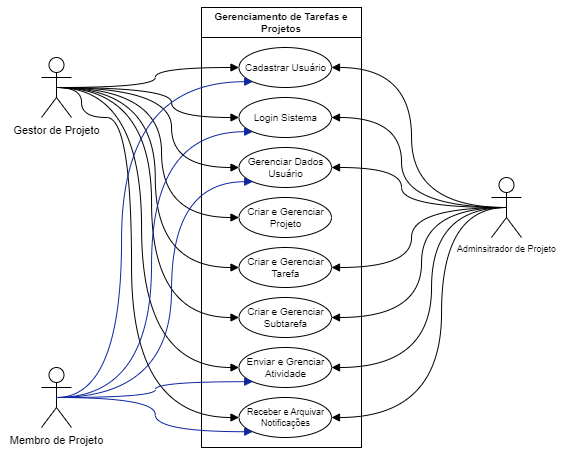

The diagram above was exported from draw.io. Its source (the exported page's mxGraphModel, read from the mxfile embedded in the PNG):
<mxGraphModel dx="1041" dy="466" grid="1" gridSize="10" guides="1" tooltips="1" connect="1" arrows="1" fold="1" page="1" pageScale="1" pageWidth="850" pageHeight="1100" background="#ffffff" math="0" shadow="0">
  <root>
    <mxCell id="0" />
    <mxCell id="1" parent="0" />
    <mxCell id="244" value="&lt;font&gt;Membro de Projeto&lt;/font&gt;" style="shape=umlActor;verticalLabelPosition=bottom;verticalAlign=top;html=1;fontSize=11;" vertex="1" parent="1">
      <mxGeometry x="200" y="390" width="30" height="60" as="geometry" />
    </mxCell>
    <mxCell id="245" value="&lt;font&gt;Gestor de Projeto&lt;/font&gt;" style="shape=umlActor;verticalLabelPosition=bottom;verticalAlign=top;html=1;fontSize=11;" vertex="1" parent="1">
      <mxGeometry x="200" y="80" width="30" height="60" as="geometry" />
    </mxCell>
    <mxCell id="246" value="&lt;font&gt;Adminsitrador de Projeto&lt;/font&gt;" style="shape=umlActor;verticalLabelPosition=bottom;verticalAlign=top;html=1;fontSize=9;" vertex="1" parent="1">
      <mxGeometry x="650" y="200" width="30" height="60" as="geometry" />
    </mxCell>
    <mxCell id="247" value="" style="rounded=0;whiteSpace=wrap;html=1;" vertex="1" parent="1">
      <mxGeometry x="360" y="60" width="160" height="410" as="geometry" />
    </mxCell>
    <mxCell id="248" value="&lt;font&gt;Cadastrar Usuário&lt;/font&gt;" style="ellipse;whiteSpace=wrap;html=1;fontSize=10;" vertex="1" parent="1">
      <mxGeometry x="397.5" y="70" width="92.5" height="40" as="geometry" />
    </mxCell>
    <mxCell id="251" value="&lt;font&gt;Login Sistema&lt;/font&gt;" style="ellipse;whiteSpace=wrap;html=1;fontSize=10;" vertex="1" parent="1">
      <mxGeometry x="397.5" y="120" width="92.5" height="40" as="geometry" />
    </mxCell>
    <mxCell id="252" value="Criar e Gerenciar&lt;div&gt;Projeto&lt;/div&gt;" style="ellipse;whiteSpace=wrap;html=1;fontSize=10;" vertex="1" parent="1">
      <mxGeometry x="397.5" y="220" width="92.5" height="40" as="geometry" />
    </mxCell>
    <mxCell id="253" value="Criar e Gerenciar&lt;div&gt;Tarefa&lt;/div&gt;" style="ellipse;whiteSpace=wrap;html=1;fontSize=10;" vertex="1" parent="1">
      <mxGeometry x="397.5" y="270" width="92.5" height="40" as="geometry" />
    </mxCell>
    <mxCell id="254" value="Gerenciar Dados&lt;div&gt;Usuário&lt;/div&gt;" style="ellipse;whiteSpace=wrap;html=1;fontSize=10;" vertex="1" parent="1">
      <mxGeometry x="397.5" y="170" width="92.5" height="40" as="geometry" />
    </mxCell>
    <mxCell id="255" value="Criar e Gerenciar&lt;div&gt;Subtarefa&lt;/div&gt;" style="ellipse;whiteSpace=wrap;html=1;fontSize=10;" vertex="1" parent="1">
      <mxGeometry x="397.5" y="320" width="92.5" height="40" as="geometry" />
    </mxCell>
    <mxCell id="256" value="Enviar e Grenciar Atividade" style="ellipse;whiteSpace=wrap;html=1;fontSize=10;" vertex="1" parent="1">
      <mxGeometry x="397.5" y="370" width="92.5" height="40" as="geometry" />
    </mxCell>
    <mxCell id="257" value="Receber e Arquivar Notificações" style="ellipse;whiteSpace=wrap;html=1;fontSize=9;" vertex="1" parent="1">
      <mxGeometry x="397.5" y="420" width="92.5" height="40" as="geometry" />
    </mxCell>
    <mxCell id="258" value="Gerenciamento de Tarefas e Projetos" style="rounded=0;whiteSpace=wrap;html=1;fontSize=10;fontStyle=1" vertex="1" parent="1">
      <mxGeometry x="360" y="30" width="160" height="30" as="geometry" />
    </mxCell>
    <mxCell id="259" value="" style="endArrow=block;endFill=1;html=1;edgeStyle=orthogonalEdgeStyle;align=left;verticalAlign=top;entryX=0;entryY=0.5;entryDx=0;entryDy=0;exitX=0.5;exitY=0.5;exitDx=0;exitDy=0;exitPerimeter=0;curved=1;" edge="1" parent="1" source="245" target="248">
      <mxGeometry x="-1" relative="1" as="geometry">
        <mxPoint x="390" y="150" as="sourcePoint" />
        <mxPoint x="550" y="150" as="targetPoint" />
      </mxGeometry>
    </mxCell>
    <mxCell id="261" value="" style="endArrow=block;endFill=1;html=1;edgeStyle=orthogonalEdgeStyle;align=left;verticalAlign=top;entryX=0;entryY=0.5;entryDx=0;entryDy=0;exitX=0.5;exitY=0.5;exitDx=0;exitDy=0;exitPerimeter=0;curved=1;" edge="1" parent="1" source="245" target="251">
      <mxGeometry x="-1" relative="1" as="geometry">
        <mxPoint x="322" y="140" as="sourcePoint" />
        <mxPoint x="425" y="120" as="targetPoint" />
        <Array as="points">
          <mxPoint x="330" y="110" />
          <mxPoint x="330" y="140" />
        </Array>
      </mxGeometry>
    </mxCell>
    <mxCell id="262" value="" style="endArrow=block;endFill=1;html=1;edgeStyle=orthogonalEdgeStyle;align=left;verticalAlign=top;entryX=0;entryY=0.5;entryDx=0;entryDy=0;exitX=0.5;exitY=0.5;exitDx=0;exitDy=0;exitPerimeter=0;curved=1;" edge="1" parent="1" source="245" target="254">
      <mxGeometry x="-1" relative="1" as="geometry">
        <mxPoint x="305" y="120" as="sourcePoint" />
        <mxPoint x="408" y="150" as="targetPoint" />
        <Array as="points">
          <mxPoint x="330" y="110" />
          <mxPoint x="330" y="190" />
        </Array>
      </mxGeometry>
    </mxCell>
    <mxCell id="263" value="" style="endArrow=block;endFill=1;html=1;edgeStyle=orthogonalEdgeStyle;align=left;verticalAlign=top;entryX=0;entryY=0.5;entryDx=0;entryDy=0;exitX=0.5;exitY=0.5;exitDx=0;exitDy=0;exitPerimeter=0;curved=1;" edge="1" parent="1" source="245" target="252">
      <mxGeometry x="-1" relative="1" as="geometry">
        <mxPoint x="305" y="120" as="sourcePoint" />
        <mxPoint x="408" y="200" as="targetPoint" />
        <Array as="points">
          <mxPoint x="320" y="110" />
          <mxPoint x="320" y="240" />
        </Array>
      </mxGeometry>
    </mxCell>
    <mxCell id="264" value="" style="endArrow=block;endFill=1;html=1;edgeStyle=orthogonalEdgeStyle;align=left;verticalAlign=top;entryX=0;entryY=0.5;entryDx=0;entryDy=0;exitX=0.5;exitY=0.5;exitDx=0;exitDy=0;exitPerimeter=0;curved=1;" edge="1" parent="1" source="245" target="253">
      <mxGeometry x="-1" relative="1" as="geometry">
        <mxPoint x="305" y="120" as="sourcePoint" />
        <mxPoint x="408" y="250" as="targetPoint" />
      </mxGeometry>
    </mxCell>
    <mxCell id="265" value="" style="endArrow=block;endFill=1;html=1;edgeStyle=orthogonalEdgeStyle;align=left;verticalAlign=top;exitX=0.5;exitY=0.5;exitDx=0;exitDy=0;exitPerimeter=0;entryX=0;entryY=0.5;entryDx=0;entryDy=0;curved=1;" edge="1" parent="1" source="245" target="255">
      <mxGeometry x="-1" relative="1" as="geometry">
        <mxPoint x="305" y="120" as="sourcePoint" />
        <mxPoint x="408" y="300" as="targetPoint" />
        <Array as="points">
          <mxPoint x="310" y="110" />
          <mxPoint x="310" y="340" />
        </Array>
      </mxGeometry>
    </mxCell>
    <mxCell id="266" value="" style="endArrow=block;endFill=1;html=1;align=left;verticalAlign=top;exitX=0.5;exitY=0.5;exitDx=0;exitDy=0;exitPerimeter=0;entryX=0;entryY=0.5;entryDx=0;entryDy=0;edgeStyle=orthogonalEdgeStyle;elbow=vertical;curved=1;" edge="1" parent="1" source="245" target="256">
      <mxGeometry x="-1" relative="1" as="geometry">
        <mxPoint x="305" y="120" as="sourcePoint" />
        <mxPoint x="408" y="350" as="targetPoint" />
        <Array as="points">
          <mxPoint x="300" y="110" />
          <mxPoint x="300" y="390" />
        </Array>
      </mxGeometry>
    </mxCell>
    <mxCell id="268" value="" style="endArrow=block;endFill=1;html=1;align=left;verticalAlign=top;exitX=0.5;exitY=0.5;exitDx=0;exitDy=0;exitPerimeter=0;edgeStyle=orthogonalEdgeStyle;elbow=vertical;curved=1;entryX=0;entryY=0.5;entryDx=0;entryDy=0;" edge="1" parent="1" source="245" target="257">
      <mxGeometry x="-1" relative="1" as="geometry">
        <mxPoint x="200" y="160" as="sourcePoint" />
        <mxPoint x="383.00006015872805" y="440.0322580645161" as="targetPoint" />
        <Array as="points">
          <mxPoint x="240" y="110" />
          <mxPoint x="240" y="140" />
          <mxPoint x="290" y="140" />
          <mxPoint x="290" y="440" />
        </Array>
      </mxGeometry>
    </mxCell>
    <mxCell id="269" value="" style="endArrow=block;endFill=1;html=1;edgeStyle=orthogonalEdgeStyle;align=left;verticalAlign=top;exitX=0.5;exitY=0.5;exitDx=0;exitDy=0;exitPerimeter=0;curved=1;entryX=0;entryY=1;entryDx=0;entryDy=0;strokeColor=light-dark(#0e26a0, #ededed);" edge="1" parent="1" source="244" target="257">
      <mxGeometry x="-1" relative="1" as="geometry">
        <mxPoint x="250" y="370" as="sourcePoint" />
        <mxPoint x="410" y="370" as="targetPoint" />
      </mxGeometry>
    </mxCell>
    <mxCell id="271" value="" style="endArrow=block;endFill=1;html=1;edgeStyle=orthogonalEdgeStyle;align=left;verticalAlign=top;exitX=0.5;exitY=0.5;exitDx=0;exitDy=0;exitPerimeter=0;curved=1;entryX=0;entryY=1;entryDx=0;entryDy=0;strokeColor=light-dark(#0e26a0, #ededed);" edge="1" parent="1" source="244" target="256">
      <mxGeometry x="-1" relative="1" as="geometry">
        <mxPoint x="225" y="430" as="sourcePoint" />
        <mxPoint x="421" y="464" as="targetPoint" />
      </mxGeometry>
    </mxCell>
    <mxCell id="272" value="" style="endArrow=block;endFill=1;html=1;edgeStyle=orthogonalEdgeStyle;align=left;verticalAlign=top;exitX=0.5;exitY=0.5;exitDx=0;exitDy=0;exitPerimeter=0;curved=1;entryX=0;entryY=1;entryDx=0;entryDy=0;strokeColor=light-dark(#0e26a0, #ededed);" edge="1" parent="1" source="244" target="254">
      <mxGeometry x="-1" relative="1" as="geometry">
        <mxPoint x="225" y="430" as="sourcePoint" />
        <mxPoint x="421" y="414" as="targetPoint" />
        <Array as="points">
          <mxPoint x="330" y="420" />
          <mxPoint x="330" y="204" />
        </Array>
      </mxGeometry>
    </mxCell>
    <mxCell id="274" value="" style="endArrow=block;endFill=1;html=1;edgeStyle=orthogonalEdgeStyle;align=left;verticalAlign=top;exitX=0.5;exitY=0.5;exitDx=0;exitDy=0;exitPerimeter=0;curved=1;entryX=0;entryY=1;entryDx=0;entryDy=0;strokeColor=light-dark(#0e26a0, #ededed);" edge="1" parent="1" source="244" target="248">
      <mxGeometry x="-1" relative="1" as="geometry">
        <mxPoint x="225" y="416" as="sourcePoint" />
        <mxPoint x="421" y="200" as="targetPoint" />
        <Array as="points">
          <mxPoint x="280" y="420" />
          <mxPoint x="280" y="104" />
        </Array>
      </mxGeometry>
    </mxCell>
    <mxCell id="275" value="" style="endArrow=block;endFill=1;html=1;edgeStyle=orthogonalEdgeStyle;align=left;verticalAlign=top;exitX=0.5;exitY=0.5;exitDx=0;exitDy=0;exitPerimeter=0;curved=1;entryX=0;entryY=1;entryDx=0;entryDy=0;strokeColor=light-dark(#0e26a0, #ededed);" edge="1" parent="1" source="244" target="251">
      <mxGeometry x="-1" relative="1" as="geometry">
        <mxPoint x="229" y="419.97" as="sourcePoint" />
        <mxPoint x="425" y="203.97" as="targetPoint" />
        <Array as="points">
          <mxPoint x="310" y="420" />
          <mxPoint x="310" y="154" />
        </Array>
      </mxGeometry>
    </mxCell>
    <mxCell id="276" value="" style="endArrow=block;endFill=1;html=1;edgeStyle=orthogonalEdgeStyle;align=left;verticalAlign=top;exitX=0.5;exitY=0.5;exitDx=0;exitDy=0;exitPerimeter=0;entryX=1;entryY=0.5;entryDx=0;entryDy=0;curved=1;" edge="1" parent="1" source="246" target="248">
      <mxGeometry x="-1" relative="1" as="geometry">
        <mxPoint x="570" y="170" as="sourcePoint" />
        <mxPoint x="730" y="170" as="targetPoint" />
      </mxGeometry>
    </mxCell>
    <mxCell id="278" value="" style="endArrow=block;endFill=1;html=1;edgeStyle=orthogonalEdgeStyle;align=left;verticalAlign=top;exitX=0.5;exitY=0.5;exitDx=0;exitDy=0;exitPerimeter=0;entryX=1;entryY=0.5;entryDx=0;entryDy=0;curved=1;" edge="1" parent="1" source="246" target="251">
      <mxGeometry x="-1" relative="1" as="geometry">
        <mxPoint x="675" y="240" as="sourcePoint" />
        <mxPoint x="500" y="100" as="targetPoint" />
        <Array as="points">
          <mxPoint x="560" y="230" />
          <mxPoint x="560" y="140" />
        </Array>
      </mxGeometry>
    </mxCell>
    <mxCell id="279" value="" style="endArrow=block;endFill=1;html=1;edgeStyle=orthogonalEdgeStyle;align=left;verticalAlign=top;entryX=1;entryY=0.5;entryDx=0;entryDy=0;curved=1;" edge="1" parent="1" target="254">
      <mxGeometry x="-1" relative="1" as="geometry">
        <mxPoint x="660" y="230" as="sourcePoint" />
        <mxPoint x="500" y="150" as="targetPoint" />
        <Array as="points">
          <mxPoint x="560" y="230" />
          <mxPoint x="560" y="190" />
        </Array>
      </mxGeometry>
    </mxCell>
    <mxCell id="282" value="" style="endArrow=block;endFill=1;html=1;edgeStyle=orthogonalEdgeStyle;align=left;verticalAlign=top;entryX=1;entryY=0.5;entryDx=0;entryDy=0;curved=1;exitX=0.5;exitY=0.5;exitDx=0;exitDy=0;exitPerimeter=0;" edge="1" parent="1" source="246" target="253">
      <mxGeometry x="-1" relative="1" as="geometry">
        <mxPoint x="670" y="240" as="sourcePoint" />
        <mxPoint x="500" y="200" as="targetPoint" />
        <Array as="points">
          <mxPoint x="570" y="230" />
          <mxPoint x="570" y="290" />
        </Array>
      </mxGeometry>
    </mxCell>
    <mxCell id="283" value="" style="endArrow=block;endFill=1;html=1;edgeStyle=orthogonalEdgeStyle;align=left;verticalAlign=top;entryX=1;entryY=0.5;entryDx=0;entryDy=0;curved=1;exitX=0.5;exitY=0.5;exitDx=0;exitDy=0;exitPerimeter=0;" edge="1" parent="1" source="246" target="255">
      <mxGeometry x="-1" relative="1" as="geometry">
        <mxPoint x="675" y="240" as="sourcePoint" />
        <mxPoint x="500" y="300" as="targetPoint" />
        <Array as="points">
          <mxPoint x="580" y="230" />
          <mxPoint x="580" y="340" />
        </Array>
      </mxGeometry>
    </mxCell>
    <mxCell id="284" value="" style="endArrow=block;endFill=1;html=1;edgeStyle=orthogonalEdgeStyle;align=left;verticalAlign=top;entryX=1;entryY=0.5;entryDx=0;entryDy=0;curved=1;exitX=0.5;exitY=0.5;exitDx=0;exitDy=0;exitPerimeter=0;" edge="1" parent="1" source="246" target="256">
      <mxGeometry x="-1" relative="1" as="geometry">
        <mxPoint x="675" y="240" as="sourcePoint" />
        <mxPoint x="500" y="350" as="targetPoint" />
        <Array as="points">
          <mxPoint x="590" y="230" />
          <mxPoint x="590" y="390" />
        </Array>
      </mxGeometry>
    </mxCell>
    <mxCell id="285" value="" style="endArrow=block;endFill=1;html=1;edgeStyle=orthogonalEdgeStyle;align=left;verticalAlign=top;entryX=1;entryY=0.5;entryDx=0;entryDy=0;curved=1;exitX=0.5;exitY=0.5;exitDx=0;exitDy=0;exitPerimeter=0;" edge="1" parent="1" source="246" target="257">
      <mxGeometry x="-1" relative="1" as="geometry">
        <mxPoint x="680" y="270" as="sourcePoint" />
        <mxPoint x="505" y="430" as="targetPoint" />
        <Array as="points">
          <mxPoint x="600" y="230" />
          <mxPoint x="600" y="440" />
        </Array>
      </mxGeometry>
    </mxCell>
  </root>
</mxGraphModel>